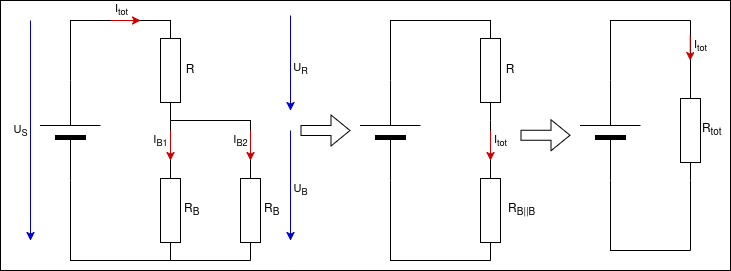

The diagram above was exported from draw.io. Its source (the exported page's mxGraphModel, read from the mxfile embedded in the PNG):
<mxGraphModel dx="893" dy="472" grid="1" gridSize="10" guides="1" tooltips="1" connect="1" arrows="1" fold="1" page="1" pageScale="1" pageWidth="850" pageHeight="1100" background="#ffffff" math="0" shadow="0">
  <root>
    <mxCell id="0" />
    <mxCell id="1" parent="0" />
    <mxCell id="FXRWcJAwKJ0lbc6aTtRK-3" value="" style="pointerEvents=1;verticalLabelPosition=bottom;shadow=0;dashed=0;align=center;html=1;verticalAlign=top;shape=mxgraph.electrical.resistors.resistor_1;rotation=90;" parent="1" vertex="1">
      <mxGeometry x="130" y="250" width="100" height="20" as="geometry" />
    </mxCell>
    <mxCell id="FXRWcJAwKJ0lbc6aTtRK-4" value="" style="endArrow=none;html=1;rounded=0;entryX=1;entryY=0.5;entryDx=0;entryDy=0;entryPerimeter=0;exitX=0;exitY=0.5;exitDx=0;exitDy=0;exitPerimeter=0;" parent="1" target="FXRWcJAwKJ0lbc6aTtRK-3" edge="1">
      <mxGeometry width="50" height="50" relative="1" as="geometry">
        <mxPoint x="180" y="355" as="sourcePoint" />
        <mxPoint x="210" y="350" as="targetPoint" />
      </mxGeometry>
    </mxCell>
    <mxCell id="FXRWcJAwKJ0lbc6aTtRK-5" value="" style="endArrow=none;html=1;rounded=0;entryX=1;entryY=0.5;entryDx=0;entryDy=0;entryPerimeter=0;exitX=0;exitY=0.5;exitDx=0;exitDy=0;exitPerimeter=0;" parent="1" target="FXRWcJAwKJ0lbc6aTtRK-3" edge="1">
      <mxGeometry width="50" height="50" relative="1" as="geometry">
        <mxPoint x="260" y="355" as="sourcePoint" />
        <mxPoint x="210" y="350" as="targetPoint" />
        <Array as="points">
          <mxPoint x="260" y="310" />
        </Array>
      </mxGeometry>
    </mxCell>
    <mxCell id="FXRWcJAwKJ0lbc6aTtRK-9" value="" style="endArrow=none;html=1;rounded=0;exitX=0;exitY=0.5;exitDx=0;exitDy=0;exitPerimeter=0;entryX=1;entryY=0.5;entryDx=0;entryDy=0;entryPerimeter=0;" parent="1" source="FXRWcJAwKJ0lbc6aTtRK-3" target="FXRWcJAwKJ0lbc6aTtRK-12" edge="1">
      <mxGeometry width="50" height="50" relative="1" as="geometry">
        <mxPoint x="160" y="400" as="sourcePoint" />
        <mxPoint x="80" y="210" as="targetPoint" />
        <Array as="points">
          <mxPoint x="80" y="210" />
        </Array>
      </mxGeometry>
    </mxCell>
    <mxCell id="FXRWcJAwKJ0lbc6aTtRK-11" value="" style="endArrow=none;html=1;rounded=0;entryX=0;entryY=0.5;entryDx=0;entryDy=0;entryPerimeter=0;exitX=1;exitY=0.5;exitDx=0;exitDy=0;exitPerimeter=0;" parent="1" target="FXRWcJAwKJ0lbc6aTtRK-12" edge="1" source="FeayiWRkAPg5_z3PFCUu-2">
      <mxGeometry width="50" height="50" relative="1" as="geometry">
        <mxPoint x="180" y="480" as="sourcePoint" />
        <mxPoint x="80" y="440" as="targetPoint" />
        <Array as="points">
          <mxPoint x="80" y="450" />
        </Array>
      </mxGeometry>
    </mxCell>
    <mxCell id="FXRWcJAwKJ0lbc6aTtRK-12" value="" style="verticalLabelPosition=bottom;shadow=0;dashed=0;align=center;fillColor=strokeColor;html=1;verticalAlign=top;strokeWidth=1;shape=mxgraph.electrical.miscellaneous.monocell_battery;rotation=-90;" parent="1" vertex="1">
      <mxGeometry x="30" y="290" width="100" height="60" as="geometry" />
    </mxCell>
    <mxCell id="FXRWcJAwKJ0lbc6aTtRK-13" value="" style="endArrow=classic;html=1;rounded=0;strokeColor=light-dark(#0000CC,#0000CC);" parent="1" edge="1">
      <mxGeometry width="50" height="50" relative="1" as="geometry">
        <mxPoint x="40" y="210" as="sourcePoint" />
        <mxPoint x="40" y="430" as="targetPoint" />
      </mxGeometry>
    </mxCell>
    <mxCell id="FXRWcJAwKJ0lbc6aTtRK-14" value="U&lt;sub&gt;S&lt;/sub&gt;" style="edgeLabel;html=1;align=center;verticalAlign=middle;resizable=0;points=[];" parent="FXRWcJAwKJ0lbc6aTtRK-13" vertex="1" connectable="0">
      <mxGeometry x="-0.2409" y="2" relative="1" as="geometry">
        <mxPoint x="-12" y="27" as="offset" />
      </mxGeometry>
    </mxCell>
    <mxCell id="FXRWcJAwKJ0lbc6aTtRK-15" value="" style="endArrow=classic;html=1;rounded=0;strokeColor=light-dark(#0000CC,#0000CC);" parent="1" edge="1">
      <mxGeometry width="50" height="50" relative="1" as="geometry">
        <mxPoint x="300" y="320" as="sourcePoint" />
        <mxPoint x="300" y="430" as="targetPoint" />
      </mxGeometry>
    </mxCell>
    <mxCell id="FXRWcJAwKJ0lbc6aTtRK-16" value="U&lt;sub&gt;B&lt;/sub&gt;" style="edgeLabel;html=1;align=center;verticalAlign=middle;resizable=0;points=[];" parent="FXRWcJAwKJ0lbc6aTtRK-15" vertex="1" connectable="0">
      <mxGeometry x="-0.2409" y="2" relative="1" as="geometry">
        <mxPoint x="8" y="18" as="offset" />
      </mxGeometry>
    </mxCell>
    <mxCell id="FXRWcJAwKJ0lbc6aTtRK-17" value="" style="endArrow=classic;html=1;rounded=0;strokeColor=light-dark(#0000CC,#0000CC);" parent="1" edge="1">
      <mxGeometry width="50" height="50" relative="1" as="geometry">
        <mxPoint x="300" y="205" as="sourcePoint" />
        <mxPoint x="300" y="300" as="targetPoint" />
      </mxGeometry>
    </mxCell>
    <mxCell id="FXRWcJAwKJ0lbc6aTtRK-18" value="U&lt;sub&gt;R&lt;/sub&gt;" style="edgeLabel;html=1;align=center;verticalAlign=middle;resizable=0;points=[];" parent="FXRWcJAwKJ0lbc6aTtRK-17" vertex="1" connectable="0">
      <mxGeometry x="-0.2409" y="2" relative="1" as="geometry">
        <mxPoint x="8" y="18" as="offset" />
      </mxGeometry>
    </mxCell>
    <mxCell id="FXRWcJAwKJ0lbc6aTtRK-19" value="R" style="text;html=1;align=center;verticalAlign=middle;whiteSpace=wrap;rounded=0;" parent="1" vertex="1">
      <mxGeometry x="190" y="250" width="20" height="20" as="geometry" />
    </mxCell>
    <mxCell id="FXRWcJAwKJ0lbc6aTtRK-20" value="" style="endArrow=classic;html=1;rounded=0;strokeColor=light-dark(#CC0000,#CC0000);" parent="1" edge="1">
      <mxGeometry width="50" height="50" relative="1" as="geometry">
        <mxPoint x="180" y="320" as="sourcePoint" />
        <mxPoint x="180" y="350" as="targetPoint" />
      </mxGeometry>
    </mxCell>
    <mxCell id="FXRWcJAwKJ0lbc6aTtRK-28" value="I&lt;sub&gt;B1&lt;/sub&gt;" style="edgeLabel;html=1;align=center;verticalAlign=middle;resizable=0;points=[];" parent="FXRWcJAwKJ0lbc6aTtRK-20" vertex="1" connectable="0">
      <mxGeometry x="-0.4" y="2" relative="1" as="geometry">
        <mxPoint x="-12" y="1" as="offset" />
      </mxGeometry>
    </mxCell>
    <mxCell id="FXRWcJAwKJ0lbc6aTtRK-26" value="" style="endArrow=classic;html=1;rounded=0;strokeColor=light-dark(#CC0000,#CC0000);" parent="1" edge="1">
      <mxGeometry width="50" height="50" relative="1" as="geometry">
        <mxPoint x="260" y="320" as="sourcePoint" />
        <mxPoint x="260" y="350" as="targetPoint" />
      </mxGeometry>
    </mxCell>
    <mxCell id="FXRWcJAwKJ0lbc6aTtRK-29" value="I&lt;sub&gt;B2&lt;/sub&gt;" style="edgeLabel;html=1;align=center;verticalAlign=middle;resizable=0;points=[];" parent="FXRWcJAwKJ0lbc6aTtRK-26" vertex="1" connectable="0">
      <mxGeometry x="-0.3" y="1" relative="1" as="geometry">
        <mxPoint x="-11" as="offset" />
      </mxGeometry>
    </mxCell>
    <mxCell id="FXRWcJAwKJ0lbc6aTtRK-27" value="" style="endArrow=classic;html=1;rounded=0;strokeColor=light-dark(#CC0000,#CC0000);" parent="1" edge="1">
      <mxGeometry width="50" height="50" relative="1" as="geometry">
        <mxPoint x="120.25" y="210" as="sourcePoint" />
        <mxPoint x="150" y="210" as="targetPoint" />
      </mxGeometry>
    </mxCell>
    <mxCell id="FXRWcJAwKJ0lbc6aTtRK-30" value="I&lt;sub&gt;tot&lt;/sub&gt;" style="edgeLabel;html=1;align=center;verticalAlign=middle;resizable=0;points=[];" parent="FXRWcJAwKJ0lbc6aTtRK-27" vertex="1" connectable="0">
      <mxGeometry x="-0.2101" y="1" relative="1" as="geometry">
        <mxPoint x="-2" y="-9" as="offset" />
      </mxGeometry>
    </mxCell>
    <mxCell id="FXRWcJAwKJ0lbc6aTtRK-35" value="" style="rounded=0;whiteSpace=wrap;html=1;fillColor=none;" parent="1" vertex="1">
      <mxGeometry x="10" y="190" width="730" height="270" as="geometry" />
    </mxCell>
    <mxCell id="FeayiWRkAPg5_z3PFCUu-1" value="" style="pointerEvents=1;verticalLabelPosition=bottom;shadow=0;dashed=0;align=center;html=1;verticalAlign=top;shape=mxgraph.electrical.resistors.resistor_1;rotation=90;" vertex="1" parent="1">
      <mxGeometry x="210" y="390" width="100" height="20" as="geometry" />
    </mxCell>
    <mxCell id="FeayiWRkAPg5_z3PFCUu-2" value="" style="pointerEvents=1;verticalLabelPosition=bottom;shadow=0;dashed=0;align=center;html=1;verticalAlign=top;shape=mxgraph.electrical.resistors.resistor_1;rotation=90;" vertex="1" parent="1">
      <mxGeometry x="130" y="390" width="100" height="20" as="geometry" />
    </mxCell>
    <mxCell id="FeayiWRkAPg5_z3PFCUu-3" value="" style="endArrow=none;html=1;rounded=0;entryX=1;entryY=0.5;entryDx=0;entryDy=0;entryPerimeter=0;exitX=1;exitY=0.5;exitDx=0;exitDy=0;exitPerimeter=0;" edge="1" parent="1" source="FeayiWRkAPg5_z3PFCUu-2" target="FeayiWRkAPg5_z3PFCUu-1">
      <mxGeometry width="50" height="50" relative="1" as="geometry">
        <mxPoint x="160" y="500" as="sourcePoint" />
        <mxPoint x="210" y="450" as="targetPoint" />
      </mxGeometry>
    </mxCell>
    <mxCell id="FeayiWRkAPg5_z3PFCUu-4" value="&amp;nbsp;R&lt;sub&gt;B&lt;/sub&gt;" style="text;html=1;align=center;verticalAlign=middle;whiteSpace=wrap;rounded=0;" vertex="1" parent="1">
      <mxGeometry x="190" y="390" width="20" height="20" as="geometry" />
    </mxCell>
    <mxCell id="FeayiWRkAPg5_z3PFCUu-6" value="&amp;nbsp;R&lt;sub&gt;B&lt;/sub&gt;" style="text;html=1;align=center;verticalAlign=middle;whiteSpace=wrap;rounded=0;" vertex="1" parent="1">
      <mxGeometry x="270" y="390" width="20" height="20" as="geometry" />
    </mxCell>
    <mxCell id="FeayiWRkAPg5_z3PFCUu-7" value="" style="pointerEvents=1;verticalLabelPosition=bottom;shadow=0;dashed=0;align=center;html=1;verticalAlign=top;shape=mxgraph.electrical.resistors.resistor_1;rotation=90;" vertex="1" parent="1">
      <mxGeometry x="450" y="250" width="100" height="20" as="geometry" />
    </mxCell>
    <mxCell id="FeayiWRkAPg5_z3PFCUu-8" value="" style="endArrow=none;html=1;rounded=0;entryX=1;entryY=0.5;entryDx=0;entryDy=0;entryPerimeter=0;exitX=0;exitY=0.5;exitDx=0;exitDy=0;exitPerimeter=0;" edge="1" parent="1" target="FeayiWRkAPg5_z3PFCUu-7">
      <mxGeometry width="50" height="50" relative="1" as="geometry">
        <mxPoint x="500" y="355" as="sourcePoint" />
        <mxPoint x="530" y="350" as="targetPoint" />
      </mxGeometry>
    </mxCell>
    <mxCell id="FeayiWRkAPg5_z3PFCUu-10" value="" style="endArrow=none;html=1;rounded=0;exitX=0;exitY=0.5;exitDx=0;exitDy=0;exitPerimeter=0;entryX=1;entryY=0.5;entryDx=0;entryDy=0;entryPerimeter=0;" edge="1" parent="1" source="FeayiWRkAPg5_z3PFCUu-7" target="FeayiWRkAPg5_z3PFCUu-12">
      <mxGeometry width="50" height="50" relative="1" as="geometry">
        <mxPoint x="480" y="400" as="sourcePoint" />
        <mxPoint x="400" y="210" as="targetPoint" />
        <Array as="points">
          <mxPoint x="400" y="210" />
        </Array>
      </mxGeometry>
    </mxCell>
    <mxCell id="FeayiWRkAPg5_z3PFCUu-11" value="" style="endArrow=none;html=1;rounded=0;entryX=0;entryY=0.5;entryDx=0;entryDy=0;entryPerimeter=0;exitX=1;exitY=0.5;exitDx=0;exitDy=0;exitPerimeter=0;" edge="1" parent="1" source="FeayiWRkAPg5_z3PFCUu-21" target="FeayiWRkAPg5_z3PFCUu-12">
      <mxGeometry width="50" height="50" relative="1" as="geometry">
        <mxPoint x="500" y="480" as="sourcePoint" />
        <mxPoint x="400" y="440" as="targetPoint" />
        <Array as="points">
          <mxPoint x="400" y="450" />
        </Array>
      </mxGeometry>
    </mxCell>
    <mxCell id="FeayiWRkAPg5_z3PFCUu-12" value="" style="verticalLabelPosition=bottom;shadow=0;dashed=0;align=center;fillColor=strokeColor;html=1;verticalAlign=top;strokeWidth=1;shape=mxgraph.electrical.miscellaneous.monocell_battery;rotation=-90;" vertex="1" parent="1">
      <mxGeometry x="350" y="290" width="100" height="60" as="geometry" />
    </mxCell>
    <mxCell id="FeayiWRkAPg5_z3PFCUu-13" value="R" style="text;html=1;align=center;verticalAlign=middle;whiteSpace=wrap;rounded=0;" vertex="1" parent="1">
      <mxGeometry x="510" y="250" width="20" height="20" as="geometry" />
    </mxCell>
    <mxCell id="FeayiWRkAPg5_z3PFCUu-14" value="" style="endArrow=classic;html=1;rounded=0;strokeColor=light-dark(#CC0000,#CC0000);" edge="1" parent="1">
      <mxGeometry width="50" height="50" relative="1" as="geometry">
        <mxPoint x="500" y="320" as="sourcePoint" />
        <mxPoint x="500" y="350" as="targetPoint" />
      </mxGeometry>
    </mxCell>
    <mxCell id="FeayiWRkAPg5_z3PFCUu-15" value="I&lt;sub&gt;tot&lt;/sub&gt;" style="edgeLabel;html=1;align=center;verticalAlign=middle;resizable=0;points=[];" vertex="1" connectable="0" parent="FeayiWRkAPg5_z3PFCUu-14">
      <mxGeometry x="-0.4" y="2" relative="1" as="geometry">
        <mxPoint x="8" y="1" as="offset" />
      </mxGeometry>
    </mxCell>
    <mxCell id="FeayiWRkAPg5_z3PFCUu-21" value="" style="pointerEvents=1;verticalLabelPosition=bottom;shadow=0;dashed=0;align=center;html=1;verticalAlign=top;shape=mxgraph.electrical.resistors.resistor_1;rotation=90;" vertex="1" parent="1">
      <mxGeometry x="450" y="390" width="100" height="20" as="geometry" />
    </mxCell>
    <mxCell id="FeayiWRkAPg5_z3PFCUu-23" value="&amp;nbsp;R&lt;sub&gt;B||B&lt;/sub&gt;" style="text;html=1;align=center;verticalAlign=middle;whiteSpace=wrap;rounded=0;" vertex="1" parent="1">
      <mxGeometry x="510" y="390" width="40" height="20" as="geometry" />
    </mxCell>
    <mxCell id="FeayiWRkAPg5_z3PFCUu-25" value="" style="shape=flexArrow;endArrow=classic;html=1;rounded=0;" edge="1" parent="1">
      <mxGeometry width="50" height="50" relative="1" as="geometry">
        <mxPoint x="310" y="320" as="sourcePoint" />
        <mxPoint x="360" y="320" as="targetPoint" />
      </mxGeometry>
    </mxCell>
    <mxCell id="FeayiWRkAPg5_z3PFCUu-26" value="" style="endArrow=none;html=1;rounded=0;exitX=0;exitY=0.5;exitDx=0;exitDy=0;exitPerimeter=0;" edge="1" parent="1" source="FeayiWRkAPg5_z3PFCUu-33">
      <mxGeometry width="50" height="50" relative="1" as="geometry">
        <mxPoint x="700" y="355" as="sourcePoint" />
        <mxPoint x="700" y="210" as="targetPoint" />
      </mxGeometry>
    </mxCell>
    <mxCell id="FeayiWRkAPg5_z3PFCUu-27" value="" style="endArrow=none;html=1;rounded=0;entryX=1;entryY=0.5;entryDx=0;entryDy=0;entryPerimeter=0;" edge="1" parent="1" target="FeayiWRkAPg5_z3PFCUu-33">
      <mxGeometry width="50" height="50" relative="1" as="geometry">
        <mxPoint x="700" y="440" as="sourcePoint" />
        <mxPoint x="700" y="415" as="targetPoint" />
      </mxGeometry>
    </mxCell>
    <mxCell id="FeayiWRkAPg5_z3PFCUu-28" value="" style="endArrow=none;html=1;rounded=0;exitX=0;exitY=0.5;exitDx=0;exitDy=0;exitPerimeter=0;entryX=1;entryY=0.5;entryDx=0;entryDy=0;entryPerimeter=0;" edge="1" parent="1" target="FeayiWRkAPg5_z3PFCUu-30">
      <mxGeometry width="50" height="50" relative="1" as="geometry">
        <mxPoint x="700" y="210" as="sourcePoint" />
        <mxPoint x="600" y="210" as="targetPoint" />
        <Array as="points">
          <mxPoint x="620" y="210" />
        </Array>
      </mxGeometry>
    </mxCell>
    <mxCell id="FeayiWRkAPg5_z3PFCUu-29" value="" style="endArrow=none;html=1;rounded=0;entryX=0;entryY=0.5;entryDx=0;entryDy=0;entryPerimeter=0;" edge="1" parent="1" target="FeayiWRkAPg5_z3PFCUu-30">
      <mxGeometry width="50" height="50" relative="1" as="geometry">
        <mxPoint x="700" y="440" as="sourcePoint" />
        <mxPoint x="600" y="440" as="targetPoint" />
        <Array as="points">
          <mxPoint x="620" y="440" />
        </Array>
      </mxGeometry>
    </mxCell>
    <mxCell id="FeayiWRkAPg5_z3PFCUu-30" value="" style="verticalLabelPosition=bottom;shadow=0;dashed=0;align=center;fillColor=strokeColor;html=1;verticalAlign=top;strokeWidth=1;shape=mxgraph.electrical.miscellaneous.monocell_battery;rotation=-90;" vertex="1" parent="1">
      <mxGeometry x="570" y="290" width="100" height="60" as="geometry" />
    </mxCell>
    <mxCell id="FeayiWRkAPg5_z3PFCUu-31" value="" style="endArrow=classic;html=1;rounded=0;strokeColor=light-dark(#CC0000,#CC0000);entryX=0;entryY=0.5;entryDx=0;entryDy=0;entryPerimeter=0;exitX=1;exitY=0.5;exitDx=0;exitDy=0;exitPerimeter=0;" edge="1" parent="1">
      <mxGeometry width="50" height="50" relative="1" as="geometry">
        <mxPoint x="699.75" y="225" as="sourcePoint" />
        <mxPoint x="699.75" y="250" as="targetPoint" />
      </mxGeometry>
    </mxCell>
    <mxCell id="FeayiWRkAPg5_z3PFCUu-32" value="I&lt;sub&gt;tot&lt;/sub&gt;" style="edgeLabel;html=1;align=center;verticalAlign=middle;resizable=0;points=[];" vertex="1" connectable="0" parent="FeayiWRkAPg5_z3PFCUu-31">
      <mxGeometry x="-0.4" y="2" relative="1" as="geometry">
        <mxPoint x="8" y="3" as="offset" />
      </mxGeometry>
    </mxCell>
    <mxCell id="FeayiWRkAPg5_z3PFCUu-33" value="" style="pointerEvents=1;verticalLabelPosition=bottom;shadow=0;dashed=0;align=center;html=1;verticalAlign=top;shape=mxgraph.electrical.resistors.resistor_1;rotation=90;" vertex="1" parent="1">
      <mxGeometry x="650" y="310" width="100" height="20" as="geometry" />
    </mxCell>
    <mxCell id="FeayiWRkAPg5_z3PFCUu-34" value="&amp;nbsp;R&lt;sub&gt;tot&lt;/sub&gt;" style="text;html=1;align=center;verticalAlign=middle;whiteSpace=wrap;rounded=0;" vertex="1" parent="1">
      <mxGeometry x="710" y="310" width="20" height="20" as="geometry" />
    </mxCell>
    <mxCell id="FeayiWRkAPg5_z3PFCUu-35" value="" style="shape=flexArrow;endArrow=classic;html=1;rounded=0;" edge="1" parent="1">
      <mxGeometry width="50" height="50" relative="1" as="geometry">
        <mxPoint x="530" y="324.67" as="sourcePoint" />
        <mxPoint x="580" y="324.67" as="targetPoint" />
      </mxGeometry>
    </mxCell>
  </root>
</mxGraphModel>